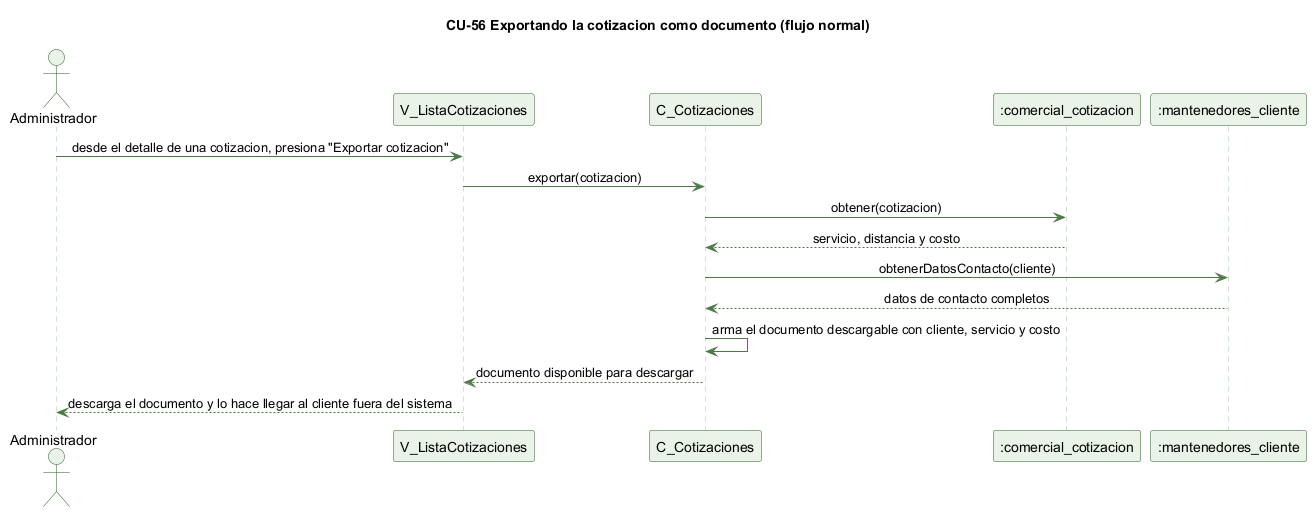

The diagram above was rendered by PlantUML. Its source (embedded in the PNG):
@startuml cu56-exportar-cotizacion-normal
' CU-56 Exportando la cotizacion como documento - flujo normal
skinparam backgroundColor #FFFFFF
skinparam shadowing false
skinparam defaultFontName Helvetica
skinparam sequenceMessageAlign center
skinparam ParticipantBackgroundColor #EAF3E7
skinparam ParticipantBorderColor #2E5E2A
skinparam ActorBackgroundColor #EAF3E7
skinparam ActorBorderColor #2E5E2A
skinparam sequenceLifeLineBorderColor #9CC49A
skinparam ArrowColor #4B7A46

title CU-56 Exportando la cotizacion como documento (flujo normal)

actor Administrador
participant "V_ListaCotizaciones" as V
participant "C_Cotizaciones" as C
participant ":comercial_cotizacion" as COT
participant ":mantenedores_cliente" as CL

Administrador -> V : desde el detalle de una cotizacion, presiona "Exportar cotizacion"
V -> C : exportar(cotizacion)
C -> COT : obtener(cotizacion)
COT --> C : servicio, distancia y costo
C -> CL : obtenerDatosContacto(cliente)
CL --> C : datos de contacto completos
C -> C : arma el documento descargable con cliente, servicio y costo
C --> V : documento disponible para descargar
V --> Administrador : descarga el documento y lo hace llegar al cliente fuera del sistema

@enduml